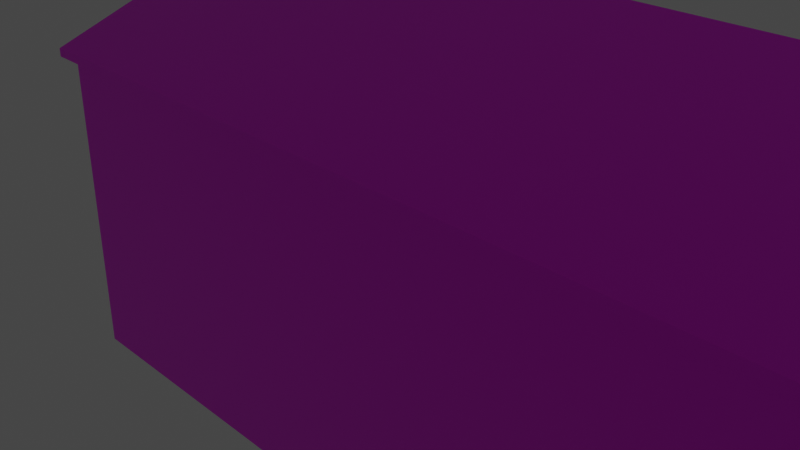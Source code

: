 # Source: Chapel.blend  (saved by Blender 2.93.20; exported with 4.5.12 LTS)
import bpy
from mathutils import Matrix  # noqa: F401  (used for matrix-valued properties, if any)

bpy.ops.wm.read_factory_settings(use_empty=True)
scene = bpy.context.scene
scene.name = 'Scene'

# ---- collections
col_collection = bpy.data.collections.new('Collection'); scene.collection.children.link(col_collection)

# ---- images (referenced by path relative to the original .blend; pixels are not part of the script)
import os
ASSET_DIR = os.environ.get("B2B_ASSET_DIR", "")  # directory of the original .blend (textures are referenced by path, not embedded)
HERE = os.path.dirname(os.path.abspath(__file__))  # packed textures are extracted next to this script under _unpacked/

def load_image(name, relpath, width, height, colorspace="sRGB"):
    """Load a texture the original file referenced (path relative to the .blend, or extracted next to this script)."""
    p = next((c for c in (os.path.join(HERE, relpath), os.path.join(ASSET_DIR, relpath)) if relpath and os.path.exists(c)), "")
    if p:
        img = bpy.data.images.load(p, check_existing=True)
        img.name = name
    else:  # same state as the original file: an image datablock whose file is absent (Cycles renders it pink)
        img = bpy.data.images.new(name, width, height)
        img.source = "FILE"
        img.filepath = "//" + (relpath or name)
    img.colorspace_settings.name = colorspace
    return img
img_h_huts2_png = load_image('H-Huts2.png', 'H-Huts2.png', 1024, 1024, 'sRGB')

# ---- materials (node trees are filled in below, after node groups)
mat_campbuilding = bpy.data.materials.new('campbuilding')
mat_campbuilding.alpha_threshold = 0.0
mat_campbuilding.use_transparent_shadow = False
mat_campbuilding.line_color = (0.0, 0.0, 0.0, 1.0)
mat_singlebuilding = bpy.data.materials.new('SingleBuilding')
mat_singlebuilding.use_transparent_shadow = False

# ---- material node trees
mat_campbuilding.use_nodes = True; mat_campbuilding.node_tree.nodes.clear()
_N = mat_campbuilding.node_tree.nodes; _L = mat_campbuilding.node_tree.links
n0 = _N.new('ShaderNodeOutputMaterial'); n0.name = 'Material Output'; n0.location = (300, 300)
n1 = _N.new('ShaderNodeBsdfPrincipled'); n1.name = 'Principled BSDF'; n1.location = (10, 300)
n1.distribution = 'GGX'
n1.subsurface_method = 'BURLEY'
n1.inputs[2].default_value = 0.4
n1.inputs[3].default_value = 1.45
n1.inputs[27].default_value = (0.0, 0.0, 0.0, 1.0)
n1.inputs[28].default_value = 1.0
n2 = _N.new('ShaderNodeTexImage'); n2.name = 'Image Texture'; n2.location = (-280, 280)
n2.image = img_h_huts2_png
_L.new(n1.outputs[0], n0.inputs[0])
_L.new(n2.outputs[0], n1.inputs[0])
n0.is_active_output = True
mat_singlebuilding.use_nodes = True; mat_singlebuilding.node_tree.nodes.clear()
_N = mat_singlebuilding.node_tree.nodes; _L = mat_singlebuilding.node_tree.links
n0 = _N.new('ShaderNodeBsdfPrincipled'); n0.name = 'Principled BSDF'; n0.location = (10, 300)
n0.distribution = 'GGX'
n0.subsurface_method = 'BURLEY'
n0.inputs[3].default_value = 1.45
n0.inputs[27].default_value = (0.0, 0.0, 0.0, 1.0)
n0.inputs[28].default_value = 1.0
n1 = _N.new('ShaderNodeOutputMaterial'); n1.name = 'Material Output'; n1.location = (300, 300)
_L.new(n0.outputs[0], n1.inputs[0])
n1.is_active_output = True

# ---- world
world_world = bpy.data.worlds.new('World'); scene.world = world_world
world_world.use_nodes = True; world_world.node_tree.nodes.clear()
_N = world_world.node_tree.nodes; _L = world_world.node_tree.links
n0 = _N.new('ShaderNodeOutputWorld'); n0.name = 'World Output'; n0.location = (300, 300)
n1 = _N.new('ShaderNodeBackground'); n1.name = 'Background'; n1.location = (10, 300)
n1.inputs[0].default_value = (0.05088, 0.05088, 0.05088, 1.0)
_L.new(n1.outputs[0], n0.inputs[0])
n0.is_active_output = True
world_world.color = (0.05088, 0.05088, 0.05088)
world_world.use_sun_shadow = False
world_world.sun_shadow_jitter_overblur = 0.0

# ---- cameras
cam_camera = bpy.data.cameras.new('Camera')
cam_camera.clip_end = 100.0
cam_camera.ortho_scale = 7.314

# ---- lights
light_light = bpy.data.lights.new('Light', 'POINT')
light_light.transmission_factor = 0.0
light_light.energy = 1000.0
light_light.shadow_soft_size = 0.1
light_light.shadow_maximum_resolution = 0.006
light_light.use_absolute_resolution = True

# ---- meshes
me_cube = bpy.data.meshes.new('Cube')
me_cube.from_pydata([(7.737, 5.302, 7.248), (7.737, 5.302, 5.843), (7.789, -5.305, 7.246), (7.789, -5.303, 5.829), (-10.94, 5.302, 7.11), (-10.94, 5.302, 5.715), (10.87, -0.0009681, 9.832), (-14.16, -0.0009681, 9.832), (-1.687, -5.304, 7.7), (-0.7293, -5.312, 3.439), (-1.688, 5.305, 7.7), (-6.036, 5.301, 4.946), (5.959, -5.307, 5.829), (5.956, -5.301, 7.246), (6.121, 5.3, 7.248), (6.12, 5.3, 5.843), (2.748, 5.298, 0.5932), (-6.036, 5.301, 0.5932), (-9.321, -5.305, 7.302), (-9.317, -5.312, 5.891), (10.87, 0.9389, 7.5), (10.87, 0.9389, 6.098), (-0.9395, 5.299, 7.166), (6.81, 5.3, 7.701), (2.748, 5.298, 4.946), (-0.9425, 5.296, 5.733), (2.75, 5.299, 7.7), (-2.579, 5.297, 5.733), (-2.565, 5.291, 7.15), (-0.7293, -5.312, 0.5984), (-2.552, -5.313, 0.5984), (-9.424, 5.303, 7.109), (-6.039, 5.304, 7.7), (-9.424, 5.303, 5.715), (-14.16, 0.9035, 6.087), (-14.16, 0.9035, 7.489), (10.87, 5.302, 0.5937), (-10.1, 5.303, 7.701), (-14.16, -1.09, 7.484), (-10.94, -5.305, 7.302), (-14.16, -5.304, 7.698), (-14.16, -1.09, 6.087), (-10.94, -5.308, 5.891), (-2.324, -5.307, 7.26), (-2.322, -5.311, 5.862), (-2.552, -5.313, 3.439), (-6.038, -5.304, 7.7), (-0.662, -5.314, 5.862), (-0.6653, -5.306, 7.26), (10.87, -1.069, 7.5), (10.87, -1.069, 6.098), (6.809, -5.3, 7.701), (2.746, -5.296, 7.7), (-14.16, 5.302, 4.946), (-14.16, -5.304, 4.946), (-14.16, 5.302, 7.701), (10.87, 5.302, 7.701), (10.87, 5.302, 4.946), (10.87, -5.304, 7.701), (10.87, -5.304, 4.946), (10.87, -0.0009521, 10.02), (-14.16, -5.304, 0.5937), (-14.39, -5.556, 7.737), (-1.687, -5.557, 7.734), (2.746, -5.548, 7.735), (10.87, -5.556, 7.736), (6.809, -5.552, 7.736), (-6.038, -5.556, 7.735), (2.747, -5.548, 7.921), (10.87, -5.556, 7.922), (-6.038, -5.556, 7.921), (-6.039, 5.564, 7.726), (-1.688, 5.565, 7.725), (6.81, 5.56, 7.727), (10.87, 5.561, 7.727), (2.75, 5.558, 7.721), (-14.16, 5.561, 7.727), (-10.1, 5.562, 7.727), (-6.039, 5.564, 7.912), (-14.16, 5.302, 0.5937), (10.87, 5.561, 7.913), (2.75, 5.558, 7.915), (-14.16, 5.561, 7.913), (10.87, -5.304, 0.5937), (-14.37, -0.0009693, 9.832), (-14.31, 5.302, 7.826), (-14.37, -0.0009534, 10.02), (-14.31, 5.302, 8.012), (-14.39, -5.556, 7.922), (-14.31, 5.561, 7.727), (-14.31, 5.561, 7.913), (-1.669, -0.0009521, 10.02), (-6.035, -5.313, 4.946), (2.754, -5.312, 4.946), (-6.035, -5.313, 0.5932), (2.754, -5.312, 0.5932), (-2.552, -5.081, 3.448), (-0.7294, -5.08, 3.448), (-2.552, -5.081, 0.6069), (-0.7294, -5.08, 0.6069), (-2.552, 5.297, 3.558), (-2.552, 5.297, 0.5999), (-0.7294, 5.298, 0.5999), (-0.7294, 5.298, 3.558), (-0.7293, 5.066, 3.567), (-2.552, 5.065, 3.567), (-0.7293, 5.066, 0.6084), (-2.552, 5.065, 0.6084), (10.99, -0.0009676, 9.832), (10.99, -5.304, 7.701), (10.99, 5.302, 7.701), (10.99, -0.0009517, 10.02), (10.99, -5.304, 8.012), (10.99, 5.302, 8.012), (10.99, 5.561, 7.913), (10.99, 5.561, 7.727), (10.99, -5.556, 7.736), (10.99, -5.556, 7.922)], [], [(40, 54, 92, 19, 42, 39), (41, 38, 35, 34), (29, 9, 97, 99), (21, 20, 49, 50), (15, 14, 0, 1), (58, 56, 6), (55, 40, 7), (3, 2, 13, 12), (51, 52, 93, 12, 13, 2, 58), (22, 25, 27, 28), (5, 4, 31, 33), (71, 77, 76, 82, 78), (93, 52, 8, 46, 43, 48, 47), (19, 18, 39, 42), (20, 21, 57, 56, 58, 49), (1, 0, 56, 57, 24, 15), (28, 27, 11, 32, 10, 26, 22), (44, 47, 48, 43), (0, 14, 15, 24, 26, 23, 56), (27, 25, 22, 26, 24, 11), (53, 11, 17, 79), (57, 59, 83, 36), (59, 93, 95, 83), (11, 33, 31, 4, 55, 37, 32), (4, 5, 33, 11, 53, 55), (38, 41, 54, 40, 55, 35), (39, 18, 19, 92, 46, 40), (47, 44, 43, 46, 92, 93), (2, 3, 12, 93, 59, 58), (41, 34, 35, 55, 53, 54), (50, 49, 58, 59, 57, 21), (46, 8, 63, 67), (52, 51, 66, 64), (84, 62, 88, 86), (51, 58, 65, 66), (8, 52, 64, 63), (64, 66, 65, 116, 117, 69, 68), (92, 54, 61, 94), (67, 63, 64, 68, 70), (70, 88, 62, 67), (85, 84, 86, 87, 90, 89), (75, 72, 71, 78, 81), (54, 53, 79, 61), (24, 57, 36, 16), (79, 17, 16, 36, 83, 95, 94, 61), (60, 111, 113, 114, 80, 81, 78, 82, 90, 87, 86, 91), (37, 55, 76, 77), (10, 32, 71, 72), (56, 23, 73, 74), (32, 37, 77, 71), (26, 10, 72, 75), (23, 26, 75, 73), (55, 7, 84, 85), (76, 55, 85, 89), (82, 76, 89, 90), (69, 117, 112, 111, 60, 91, 86, 88, 70, 68), (7, 40, 62, 84), (62, 40, 46, 67), (45, 9, 93, 92), (30, 45, 92, 94), (9, 29, 95, 93), (29, 30, 94, 95), (97, 96, 98, 99), (9, 45, 96, 97), (30, 29, 99, 98), (45, 30, 98, 96), (101, 100, 105, 107), (103, 100, 11, 24), (102, 103, 24, 16), (100, 101, 17, 11), (105, 104, 106, 107), (102, 101, 107, 106), (103, 102, 106, 104), (108, 110, 115, 114, 113, 111), (112, 117, 116, 109, 108, 111), (58, 6, 108, 109), (65, 58, 109, 116), (6, 56, 110, 108), (56, 74, 115, 110), (74, 73, 75, 81, 80, 114, 115)])
_uv = me_cube.uv_layers.new(name='UVMap')
_uv.uv.foreach_set('vector', [0.1138, 0.6768, 0.1137, 0.3421, 0.5114, 0.3418, 0.3508, 0.4569, 0.2715, 0.4569, 0.2715, 0.6286, 0.7368, 0.9423, 0.7368, 0.9929, 0.7067, 0.9931, 0.7067, 0.9423, 0.06807, 0.9294, 0.06807, 0.7527, 0.06807, 0.7527, 0.06807, 0.9294, 0.7367, 0.9423, 0.7367, 0.9937, 0.7062, 0.9937, 0.7062, 0.9423, 0.7045, 0.9948, 0.7048, 0.9412, 0.7368, 0.9411, 0.7368, 0.9947, 0.3013, 0.3591, 0.7044, 0.3591, 0.5029, 0.5458, 0.5338, 0.4166, 0.915, 0.4166, 0.7244, 0.5955, 0.7377, 0.9412, 0.7377, 0.994, 0.7051, 0.9941, 0.7051, 0.9411, 0.3127, 0.6616, 0.1503, 0.6616, 0.1505, 0.3385, 0.2787, 0.4421, 0.2786, 0.6082, 0.3519, 0.6082, 0.4752, 0.6616, 0.7368, 0.941, 0.7368, 0.9947, 0.7048, 0.9945, 0.7053, 0.9412, 0.737, 0.9408, 0.737, 0.9946, 0.7048, 0.9945, 0.7048, 0.9413, 0.5151, 0.8943, 0.5151, 0.884, 0.5151, 0.8738, 0.5216, 0.8738, 0.5216, 0.8943, 0.4756, 0.3477, 0.4753, 0.6523, 0.287, 0.6522, 0.1022, 0.6523, 0.26, 0.6036, 0.3304, 0.6036, 0.3305, 0.449, 0.7374, 0.9415, 0.7373, 0.9936, 0.7054, 0.9936, 0.7054, 0.9415, 0.8279, 0.6692, 0.8279, 0.4877, 0.9992, 0.3386, 0.9992, 0.6952, 0.5703, 0.6952, 0.7364, 0.6692, 0.128, 0.4609, 0.128, 0.6205, 0.007614, 0.6719, 0.007628, 0.3591, 0.3198, 0.3591, 0.1901, 0.4609, 0.329, 0.6002, 0.3296, 0.4285, 0.4798, 0.3331, 0.4798, 0.6669, 0.2909, 0.6668, 0.09824, 0.6669, 0.2584, 0.6022, 0.7056, 0.9399, 0.7372, 0.9398, 0.7371, 0.9944, 0.7056, 0.9944, 0.128, 0.6205, 0.19, 0.6205, 0.1901, 0.4609, 0.3198, 0.3591, 0.3195, 0.6719, 0.1636, 0.6719, 0.007614, 0.6719, 0.3296, 0.4285, 0.2585, 0.4285, 0.2584, 0.6022, 0.09824, 0.6669, 0.09858, 0.3331, 0.4798, 0.3331, 0.3077, 0.3411, 0.6816, 0.3411, 0.6816, 0.6696, 0.3077, 0.6696, 0.3077, 0.3411, 0.6816, 0.3411, 0.6816, 0.6696, 0.3077, 0.6696, 0.6816, 0.6696, 0.3077, 0.6696, 0.3077, 0.3411, 0.6816, 0.3411, 0.0656, 0.3413, 0.2716, 0.4299, 0.2716, 0.5906, 0.364, 0.5906, 0.5598, 0.6587, 0.3127, 0.6587, 0.06567, 0.6586, 0.364, 0.5906, 0.364, 0.4299, 0.2716, 0.4299, 0.0656, 0.3413, 0.5598, 0.3413, 0.5598, 0.6587, 0.6843, 0.677, 0.6843, 0.4908, 0.8608, 0.3385, 0.8608, 0.7052, 0.4021, 0.706, 0.5866, 0.6776, 0.2715, 0.6286, 0.3507, 0.6285, 0.3508, 0.4569, 0.5114, 0.3418, 0.5114, 0.6768, 0.1138, 0.6768, 0.3305, 0.449, 0.2601, 0.449, 0.26, 0.6036, 0.1022, 0.6523, 0.1023, 0.3477, 0.4756, 0.3477, 0.3519, 0.6082, 0.3519, 0.442, 0.2787, 0.4421, 0.1505, 0.3385, 0.4751, 0.3384, 0.4752, 0.6616, 0.6843, 0.4908, 0.5866, 0.4908, 0.5866, 0.6776, 0.4021, 0.706, 0.4021, 0.3385, 0.8608, 0.3385, 0.7364, 0.4877, 0.7364, 0.6692, 0.5703, 0.6952, 0.5703, 0.3386, 0.9992, 0.3386, 0.8279, 0.4877, 0.6567, 0.6917, 0.9801, 0.6916, 0.9801, 0.6916, 0.6567, 0.6917, 0.3343, 0.6934, 0.6611, 0.6931, 0.6611, 0.6931, 0.3343, 0.6934, 0.5185, 0.9066, 0.5185, 0.9399, 0.5185, 0.9399, 0.5185, 0.9066, 0.6611, 0.6931, 0.9879, 0.6929, 0.9879, 0.6929, 0.6611, 0.6931, 0.007538, 0.6936, 0.3343, 0.6934, 0.3343, 0.6934, 0.007538, 0.6936, 0.5218, 0.8942, 0.5219, 0.884, 0.5219, 0.8737, 0.5219, 0.8734, 0.5284, 0.8734, 0.5284, 0.8737, 0.5283, 0.8942, 0.6816, 0.6696, 0.3077, 0.6696, 0.3077, 0.3411, 0.6816, 0.3411, 0.5218, 0.9164, 0.5218, 0.9054, 0.5218, 0.8942, 0.5283, 0.8942, 0.5283, 0.9164, 0.5283, 0.9164, 0.5284, 0.9374, 0.5219, 0.9374, 0.5218, 0.9164, 0.5185, 0.8747, 0.5185, 0.9066, 0.5185, 0.9066, 0.5185, 0.8747, 0.5185, 0.8731, 0.5185, 0.8731, 0.515, 0.9164, 0.5151, 0.9053, 0.5151, 0.8943, 0.5216, 0.8943, 0.5218, 0.9164, 0.3077, 0.3411, 0.6816, 0.3411, 0.6816, 0.6696, 0.3077, 0.6696, 0.3077, 0.3411, 0.6816, 0.3411, 0.6816, 0.6696, 0.3077, 0.6696, 0.3798, 0.9977, 0.1712, 0.9976, 0.06931, 0.9977, 0.01838, 0.9977, 0.01838, 0.721, 0.227, 0.7206, 0.2779, 0.7207, 0.3798, 0.721, 0.9944, 0.177, 0.9944, 0.177, 0.9943, 0.3258, 0.9943, 0.333, 0.9943, 0.333, 0.6769, 0.3329, 0.3333, 0.3331, 0.01578, 0.333, 0.01013, 0.333, 0.01013, 0.3258, 0.0076, 0.177, 0.5041, 0.177, 0.6586, 0.6768, 0.9758, 0.6769, 0.9758, 0.6769, 0.6586, 0.6768, 0.02426, 0.6767, 0.3414, 0.6768, 0.3414, 0.6768, 0.02426, 0.6767, 0.01972, 0.6935, 0.3363, 0.6935, 0.3363, 0.6935, 0.01972, 0.6935, 0.3414, 0.6768, 0.6586, 0.6768, 0.6586, 0.6768, 0.3414, 0.6768, 0.6529, 0.6934, 0.9676, 0.6906, 0.9676, 0.6906, 0.6529, 0.6934, 0.3363, 0.6935, 0.6529, 0.6934, 0.6529, 0.6934, 0.3363, 0.6935, 0.5338, 0.4166, 0.7244, 0.5955, 0.7244, 0.5955, 0.5338, 0.4166, 0.9758, 0.6769, 0.9758, 0.6769, 0.9758, 0.6769, 0.9758, 0.6769, 0.5216, 0.8738, 0.5151, 0.8738, 0.5151, 0.8734, 0.5216, 0.8734, 0.01347, 0.1618, 0.01347, 0.1618, 0.01347, 0.1551, 0.01344, 0.01346, 0.01344, 0.01346, 0.4971, 0.01346, 0.987, 0.01346, 0.9878, 0.1618, 0.6656, 0.1618, 0.3268, 0.1617, 0.7244, 0.5955, 0.3333, 0.6918, 0.5974, 0.01246, 0.7244, 0.5955, 0.009924, 0.6919, 0.3333, 0.6918, 0.6567, 0.6917, 0.6567, 0.6917, 0.4523, 0.5561, 0.537, 0.5561, 0.6818, 0.6633, 0.3075, 0.6633, 0.4464, 0.3473, 0.4523, 0.5561, 0.3075, 0.6633, 0.3073, 0.3473, 0.537, 0.5561, 0.5429, 0.3473, 0.682, 0.3473, 0.6818, 0.6633, 0.06807, 0.9294, 0.3608, 0.9294, 0.4028, 0.986, 0.02608, 0.986, 0.849, 0.9986, 0.7692, 0.9986, 0.7698, 0.8471, 0.8481, 0.8471, 0.06807, 0.7527, 0.3608, 0.7527, 0.3608, 0.7527, 0.06807, 0.7527, 0.3608, 0.9294, 0.06807, 0.9294, 0.06807, 0.9294, 0.3608, 0.9294, 0.3608, 0.7527, 0.3608, 0.9294, 0.3608, 0.9294, 0.3608, 0.7527, 0.06807, 0.9294, 0.06807, 0.7527, 0.06807, 0.7527, 0.06807, 0.9294, 0.4523, 0.5561, 0.537, 0.5561, 0.6818, 0.6633, 0.3075, 0.6633, 0.4464, 0.3473, 0.4523, 0.5561, 0.3075, 0.6633, 0.3073, 0.3473, 0.537, 0.5561, 0.5429, 0.3473, 0.682, 0.3473, 0.6818, 0.6633, 0.849, 0.9986, 0.7692, 0.9986, 0.7698, 0.8471, 0.8481, 0.8471, 0.3608, 0.9294, 0.06807, 0.9294, 0.06807, 0.9294, 0.3608, 0.9294, 0.3608, 0.7527, 0.3608, 0.9294, 0.3608, 0.9294, 0.3608, 0.7527, 0.5185, 0.9065, 0.5185, 0.9384, 0.5185, 0.9399, 0.5185, 0.9399, 0.5185, 0.9384, 0.5185, 0.9065, 0.5185, 0.8746, 0.5185, 0.8731, 0.5185, 0.8731, 0.5185, 0.8746, 0.5185, 0.9065, 0.5185, 0.9065, 0.3013, 0.3591, 0.5029, 0.5458, 0.5029, 0.5458, 0.3013, 0.3591, 0.9879, 0.6929, 0.9879, 0.6929, 0.9879, 0.6929, 0.9879, 0.6929, 0.5029, 0.5458, 0.7044, 0.3591, 0.7044, 0.3591, 0.5029, 0.5458, 0.01972, 0.6935, 0.01972, 0.6935, 0.01972, 0.6935, 0.01972, 0.6935, 0.5153, 0.9369, 0.5152, 0.9267, 0.515, 0.9164, 0.5218, 0.9164, 0.5218, 0.9369, 0.5218, 0.9372, 0.5153, 0.9372])
me_cube.materials.append(mat_campbuilding)
me_cube.materials.append(mat_singlebuilding)
me_cube.use_remesh_preserve_volume = False
me_cube.use_remesh_preserve_attributes = False
me_cube.use_mirror_vertex_groups = False
me_cube.update()
me_cube_002 = bpy.data.meshes.new('Cube.002')
me_cube_002.from_pydata([(23.84, 0.9334, 2.259)], [], [])
_uv = me_cube_002.uv_layers.new(name='UVMap')
_uv.uv.foreach_set('vector', [])
me_cube_002.use_remesh_fix_poles = True
me_cube_002.use_remesh_preserve_attributes = False
me_cube_002.use_mirror_vertex_groups = False
me_cube_002.update()

# ---- objects
ob_cube = bpy.data.objects.new('Cube', me_cube)
ob_light = bpy.data.objects.new('Light', light_light)
ob_camera = bpy.data.objects.new('Camera', cam_camera)
ob_cube_001 = bpy.data.objects.new('Cube.001', me_cube_002)

# ---- transforms, parenting, visibility, modifiers, constraints
ob_cube.location = (0.0, 0.0, 0.0)
ob_cube.lock_rotations_4d = False
ob_cube.empty_display_type = 'ARROWS'
ob_cube.lineart.crease_threshold = 0.0
ob_light.location = (3.782, 17.33, 18.72)
ob_light.rotation_euler = (0.6503, 0.05522, 1.866)
ob_light.scale = (0.9886, 0.917, 0.9561)
ob_light.lock_rotations_4d = False
ob_light.empty_display_type = 'ARROWS'
ob_light.color = (0.0, 0.0, 0.0, 0.0)
ob_light.lineart.crease_threshold = 0.0
ob_camera.location = (7.359, -16.03, 15.14)
ob_camera.rotation_euler = (1.109, 0.0, 0.8149)
ob_camera.lock_rotations_4d = False
ob_camera.empty_display_type = 'ARROWS'
ob_camera.color = (0.0, 0.0, 0.0, 0.0)
ob_camera.display_type = 'WIRE'
ob_camera.lineart.crease_threshold = 0.0
ob_cube_001.location = (0.0, 0.0, 0.0)
ob_cube_001.lineart.crease_threshold = 0.0

# ---- collection membership
col_collection.objects.link(ob_cube)
col_collection.objects.link(ob_light)
col_collection.objects.link(ob_camera)
col_collection.objects.link(ob_cube_001)

# ---- scene / render settings (as saved in the file)
scene.camera = ob_camera
scene.frame_start = 1; scene.frame_end = 250; scene.frame_set(0)
scene.render.engine = 'BLENDER_EEVEE_NEXT'
scene.cycles.use_denoising = False
scene.cycles.samples = 128
scene.cycles.sampling_pattern = 'TABULATED_SOBOL'
scene.cycles.use_adaptive_sampling = False
scene.cycles.use_light_tree = False
scene.view_settings.view_transform = 'Filmic'
bpy.context.view_layer.update()
